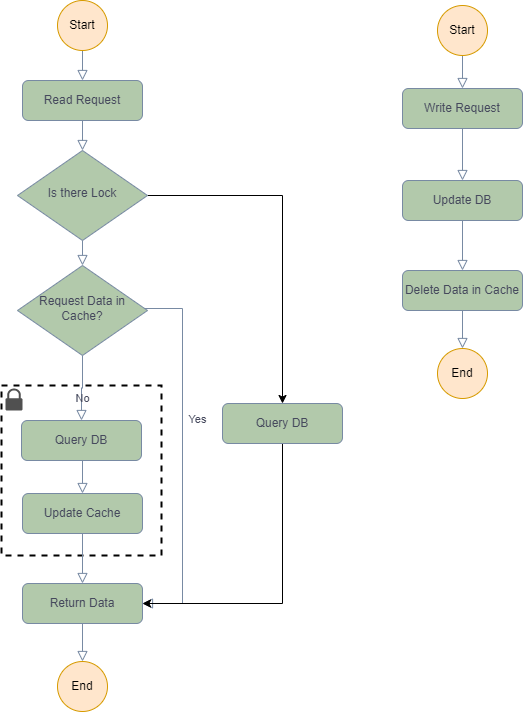

The diagram above was exported from draw.io. Its source (the exported page's mxGraphModel, read from the mxfile embedded in the PNG):
<mxGraphModel dx="2062" dy="1114" grid="1" gridSize="10" guides="1" tooltips="1" connect="1" arrows="1" fold="1" page="1" pageScale="1" pageWidth="827" pageHeight="1169" math="0" shadow="0">
  <root>
    <mxCell id="WIyWlLk6GJQsqaUBKTNV-0" />
    <mxCell id="WIyWlLk6GJQsqaUBKTNV-1" parent="WIyWlLk6GJQsqaUBKTNV-0" />
    <mxCell id="_FuhYhpBEy30GwkbYQNK-8" value="" style="rounded=0;whiteSpace=wrap;html=1;fillColor=none;strokeWidth=2;dashed=1;" vertex="1" parent="WIyWlLk6GJQsqaUBKTNV-1">
      <mxGeometry x="129" y="445" width="160" height="170" as="geometry" />
    </mxCell>
    <mxCell id="WIyWlLk6GJQsqaUBKTNV-2" value="" style="rounded=0;html=1;jettySize=auto;orthogonalLoop=1;fontSize=11;endArrow=block;endFill=0;endSize=8;strokeWidth=1;shadow=0;labelBackgroundColor=none;edgeStyle=orthogonalEdgeStyle;strokeColor=#788AA3;fontColor=#46495D;" parent="WIyWlLk6GJQsqaUBKTNV-1" source="WIyWlLk6GJQsqaUBKTNV-3" target="_FuhYhpBEy30GwkbYQNK-0" edge="1">
      <mxGeometry relative="1" as="geometry" />
    </mxCell>
    <mxCell id="WIyWlLk6GJQsqaUBKTNV-3" value="Read Request" style="rounded=1;whiteSpace=wrap;html=1;fontSize=12;glass=0;strokeWidth=1;shadow=0;fillColor=#B2C9AB;strokeColor=#788AA3;fontColor=#46495D;" parent="WIyWlLk6GJQsqaUBKTNV-1" vertex="1">
      <mxGeometry x="150" y="140" width="120" height="40" as="geometry" />
    </mxCell>
    <mxCell id="WIyWlLk6GJQsqaUBKTNV-4" value="Yes" style="rounded=0;html=1;jettySize=auto;orthogonalLoop=1;fontSize=11;endArrow=block;endFill=0;endSize=8;strokeWidth=1;shadow=0;labelBackgroundColor=none;edgeStyle=orthogonalEdgeStyle;strokeColor=#788AA3;fontColor=#46495D;entryX=1;entryY=0.5;entryDx=0;entryDy=0;" parent="WIyWlLk6GJQsqaUBKTNV-1" source="WIyWlLk6GJQsqaUBKTNV-6" target="WIyWlLk6GJQsqaUBKTNV-11" edge="1">
      <mxGeometry x="-0.2" y="15" relative="1" as="geometry">
        <mxPoint as="offset" />
        <mxPoint x="630" y="443" as="targetPoint" />
        <Array as="points">
          <mxPoint x="310" y="368" />
          <mxPoint x="310" y="663" />
        </Array>
      </mxGeometry>
    </mxCell>
    <mxCell id="WIyWlLk6GJQsqaUBKTNV-5" value="No" style="edgeStyle=orthogonalEdgeStyle;rounded=0;html=1;jettySize=auto;orthogonalLoop=1;fontSize=11;endArrow=block;endFill=0;endSize=8;strokeWidth=1;shadow=0;labelBackgroundColor=none;strokeColor=#788AA3;fontColor=#46495D;" parent="WIyWlLk6GJQsqaUBKTNV-1" source="WIyWlLk6GJQsqaUBKTNV-6" target="WIyWlLk6GJQsqaUBKTNV-7" edge="1">
      <mxGeometry y="10" relative="1" as="geometry">
        <mxPoint as="offset" />
      </mxGeometry>
    </mxCell>
    <mxCell id="WIyWlLk6GJQsqaUBKTNV-6" value="Request Data in Cache?" style="rhombus;whiteSpace=wrap;html=1;shadow=0;fontFamily=Helvetica;fontSize=12;align=center;strokeWidth=1;spacing=6;spacingTop=-4;fillColor=#B2C9AB;strokeColor=#788AA3;fontColor=#46495D;" parent="WIyWlLk6GJQsqaUBKTNV-1" vertex="1">
      <mxGeometry x="145" y="325" width="130" height="90" as="geometry" />
    </mxCell>
    <mxCell id="zk132B7idt5piBSNGaaz-2" style="edgeStyle=orthogonalEdgeStyle;curved=0;rounded=0;sketch=0;orthogonalLoop=1;jettySize=auto;html=1;exitX=0.5;exitY=1;exitDx=0;exitDy=0;entryX=0.5;entryY=0;entryDx=0;entryDy=0;fontColor=#46495D;strokeColor=#788AA3;fillColor=#B2C9AB;labelBackgroundColor=none;endArrow=block;endFill=0;endSize=8;strokeWidth=1;shadow=0;" parent="WIyWlLk6GJQsqaUBKTNV-1" source="WIyWlLk6GJQsqaUBKTNV-7" target="zk132B7idt5piBSNGaaz-1" edge="1">
      <mxGeometry relative="1" as="geometry" />
    </mxCell>
    <mxCell id="WIyWlLk6GJQsqaUBKTNV-7" value="Query DB" style="rounded=1;whiteSpace=wrap;html=1;fontSize=12;glass=0;strokeWidth=1;shadow=0;fillColor=#B2C9AB;strokeColor=#788AA3;fontColor=#46495D;" parent="WIyWlLk6GJQsqaUBKTNV-1" vertex="1">
      <mxGeometry x="149" y="480" width="120" height="40" as="geometry" />
    </mxCell>
    <mxCell id="zk132B7idt5piBSNGaaz-6" style="edgeStyle=orthogonalEdgeStyle;curved=0;rounded=0;sketch=0;orthogonalLoop=1;jettySize=auto;html=1;exitX=0.5;exitY=1;exitDx=0;exitDy=0;entryX=0.5;entryY=0;entryDx=0;entryDy=0;fontColor=#46495D;strokeColor=#788AA3;fillColor=#B2C9AB;labelBackgroundColor=none;endArrow=block;endFill=0;endSize=8;strokeWidth=1;shadow=0;" parent="WIyWlLk6GJQsqaUBKTNV-1" source="WIyWlLk6GJQsqaUBKTNV-11" target="zk132B7idt5piBSNGaaz-5" edge="1">
      <mxGeometry relative="1" as="geometry" />
    </mxCell>
    <mxCell id="WIyWlLk6GJQsqaUBKTNV-11" value="Return Data" style="rounded=1;whiteSpace=wrap;html=1;fontSize=12;glass=0;strokeWidth=1;shadow=0;fillColor=#B2C9AB;strokeColor=#788AA3;fontColor=#46495D;" parent="WIyWlLk6GJQsqaUBKTNV-1" vertex="1">
      <mxGeometry x="150" y="643" width="120" height="40" as="geometry" />
    </mxCell>
    <mxCell id="zk132B7idt5piBSNGaaz-3" style="edgeStyle=orthogonalEdgeStyle;curved=0;rounded=0;sketch=0;orthogonalLoop=1;jettySize=auto;html=1;exitX=0.5;exitY=1;exitDx=0;exitDy=0;entryX=0.5;entryY=0;entryDx=0;entryDy=0;fontColor=#46495D;strokeColor=#788AA3;fillColor=#B2C9AB;labelBackgroundColor=none;endArrow=block;endFill=0;endSize=8;strokeWidth=1;shadow=0;" parent="WIyWlLk6GJQsqaUBKTNV-1" source="zk132B7idt5piBSNGaaz-1" target="WIyWlLk6GJQsqaUBKTNV-11" edge="1">
      <mxGeometry relative="1" as="geometry" />
    </mxCell>
    <mxCell id="zk132B7idt5piBSNGaaz-1" value="Update Cache" style="rounded=1;whiteSpace=wrap;html=1;fontSize=12;glass=0;strokeWidth=1;shadow=0;fillColor=#B2C9AB;strokeColor=#788AA3;fontColor=#46495D;" parent="WIyWlLk6GJQsqaUBKTNV-1" vertex="1">
      <mxGeometry x="150" y="553" width="120" height="40" as="geometry" />
    </mxCell>
    <mxCell id="zk132B7idt5piBSNGaaz-7" style="edgeStyle=orthogonalEdgeStyle;curved=0;rounded=0;sketch=0;orthogonalLoop=1;jettySize=auto;html=1;exitX=0.5;exitY=1;exitDx=0;exitDy=0;entryX=0.5;entryY=0;entryDx=0;entryDy=0;fontColor=#46495D;strokeColor=#788AA3;fillColor=#B2C9AB;labelBackgroundColor=none;endArrow=block;endFill=0;endSize=8;strokeWidth=1;shadow=0;" parent="WIyWlLk6GJQsqaUBKTNV-1" source="zk132B7idt5piBSNGaaz-4" target="WIyWlLk6GJQsqaUBKTNV-3" edge="1">
      <mxGeometry relative="1" as="geometry" />
    </mxCell>
    <mxCell id="zk132B7idt5piBSNGaaz-4" value="Start" style="ellipse;whiteSpace=wrap;html=1;aspect=fixed;rounded=0;sketch=0;strokeColor=#d79b00;fillColor=#ffe6cc;" parent="WIyWlLk6GJQsqaUBKTNV-1" vertex="1">
      <mxGeometry x="185" y="60" width="50" height="50" as="geometry" />
    </mxCell>
    <mxCell id="zk132B7idt5piBSNGaaz-5" value="End" style="ellipse;whiteSpace=wrap;html=1;aspect=fixed;rounded=0;sketch=0;strokeColor=#d79b00;fillColor=#ffe6cc;" parent="WIyWlLk6GJQsqaUBKTNV-1" vertex="1">
      <mxGeometry x="185" y="721" width="50" height="50" as="geometry" />
    </mxCell>
    <mxCell id="zk132B7idt5piBSNGaaz-9" value="" style="rounded=0;html=1;jettySize=auto;orthogonalLoop=1;fontSize=11;endArrow=block;endFill=0;endSize=8;strokeWidth=1;shadow=0;labelBackgroundColor=none;edgeStyle=orthogonalEdgeStyle;strokeColor=#788AA3;fontColor=#46495D;entryX=0.5;entryY=0;entryDx=0;entryDy=0;" parent="WIyWlLk6GJQsqaUBKTNV-1" source="zk132B7idt5piBSNGaaz-10" target="zk132B7idt5piBSNGaaz-19" edge="1">
      <mxGeometry relative="1" as="geometry">
        <mxPoint x="590" y="230" as="targetPoint" />
      </mxGeometry>
    </mxCell>
    <mxCell id="zk132B7idt5piBSNGaaz-10" value="Write Request" style="rounded=1;whiteSpace=wrap;html=1;fontSize=12;glass=0;strokeWidth=1;shadow=0;fillColor=#B2C9AB;strokeColor=#788AA3;fontColor=#46495D;" parent="WIyWlLk6GJQsqaUBKTNV-1" vertex="1">
      <mxGeometry x="530" y="148" width="120" height="40" as="geometry" />
    </mxCell>
    <mxCell id="zk132B7idt5piBSNGaaz-16" style="edgeStyle=orthogonalEdgeStyle;curved=0;rounded=0;sketch=0;orthogonalLoop=1;jettySize=auto;html=1;exitX=0.5;exitY=1;exitDx=0;exitDy=0;entryX=0.5;entryY=0;entryDx=0;entryDy=0;fontColor=#46495D;strokeColor=#788AA3;fillColor=#B2C9AB;labelBackgroundColor=none;endArrow=block;endFill=0;endSize=8;strokeWidth=1;shadow=0;" parent="WIyWlLk6GJQsqaUBKTNV-1" source="zk132B7idt5piBSNGaaz-17" target="zk132B7idt5piBSNGaaz-22" edge="1">
      <mxGeometry relative="1" as="geometry" />
    </mxCell>
    <mxCell id="zk132B7idt5piBSNGaaz-17" value="Delete Data in Cache" style="rounded=1;whiteSpace=wrap;html=1;fontSize=12;glass=0;strokeWidth=1;shadow=0;fillColor=#B2C9AB;strokeColor=#788AA3;fontColor=#46495D;" parent="WIyWlLk6GJQsqaUBKTNV-1" vertex="1">
      <mxGeometry x="530" y="330" width="120" height="40" as="geometry" />
    </mxCell>
    <mxCell id="zk132B7idt5piBSNGaaz-18" style="edgeStyle=orthogonalEdgeStyle;curved=0;rounded=0;sketch=0;orthogonalLoop=1;jettySize=auto;html=1;exitX=0.5;exitY=1;exitDx=0;exitDy=0;entryX=0.5;entryY=0;entryDx=0;entryDy=0;fontColor=#46495D;strokeColor=#788AA3;fillColor=#B2C9AB;labelBackgroundColor=none;endArrow=block;endFill=0;endSize=8;strokeWidth=1;shadow=0;" parent="WIyWlLk6GJQsqaUBKTNV-1" source="zk132B7idt5piBSNGaaz-19" target="zk132B7idt5piBSNGaaz-17" edge="1">
      <mxGeometry relative="1" as="geometry" />
    </mxCell>
    <mxCell id="zk132B7idt5piBSNGaaz-19" value="Update DB" style="rounded=1;whiteSpace=wrap;html=1;fontSize=12;glass=0;strokeWidth=1;shadow=0;fillColor=#B2C9AB;strokeColor=#788AA3;fontColor=#46495D;" parent="WIyWlLk6GJQsqaUBKTNV-1" vertex="1">
      <mxGeometry x="530" y="240" width="120" height="40" as="geometry" />
    </mxCell>
    <mxCell id="zk132B7idt5piBSNGaaz-20" style="edgeStyle=orthogonalEdgeStyle;curved=0;rounded=0;sketch=0;orthogonalLoop=1;jettySize=auto;html=1;exitX=0.5;exitY=1;exitDx=0;exitDy=0;entryX=0.5;entryY=0;entryDx=0;entryDy=0;fontColor=#46495D;strokeColor=#788AA3;fillColor=#B2C9AB;labelBackgroundColor=none;endArrow=block;endFill=0;endSize=8;strokeWidth=1;shadow=0;" parent="WIyWlLk6GJQsqaUBKTNV-1" source="zk132B7idt5piBSNGaaz-21" target="zk132B7idt5piBSNGaaz-10" edge="1">
      <mxGeometry relative="1" as="geometry" />
    </mxCell>
    <mxCell id="zk132B7idt5piBSNGaaz-21" value="Start" style="ellipse;whiteSpace=wrap;html=1;aspect=fixed;rounded=0;sketch=0;strokeColor=#d79b00;fillColor=#ffe6cc;" parent="WIyWlLk6GJQsqaUBKTNV-1" vertex="1">
      <mxGeometry x="565" y="65" width="50" height="50" as="geometry" />
    </mxCell>
    <mxCell id="zk132B7idt5piBSNGaaz-22" value="End" style="ellipse;whiteSpace=wrap;html=1;aspect=fixed;rounded=0;sketch=0;strokeColor=#d79b00;fillColor=#ffe6cc;" parent="WIyWlLk6GJQsqaUBKTNV-1" vertex="1">
      <mxGeometry x="565" y="408" width="50" height="50" as="geometry" />
    </mxCell>
    <mxCell id="_FuhYhpBEy30GwkbYQNK-2" style="edgeStyle=orthogonalEdgeStyle;rounded=0;orthogonalLoop=1;jettySize=auto;html=1;exitX=0.5;exitY=1;exitDx=0;exitDy=0;entryX=0.5;entryY=0;entryDx=0;entryDy=0;labelBackgroundColor=none;endArrow=block;strokeColor=#788AA3;fontColor=#46495D;endFill=0;endSize=8;strokeWidth=1;shadow=0;" edge="1" parent="WIyWlLk6GJQsqaUBKTNV-1" source="_FuhYhpBEy30GwkbYQNK-0" target="WIyWlLk6GJQsqaUBKTNV-6">
      <mxGeometry relative="1" as="geometry" />
    </mxCell>
    <mxCell id="_FuhYhpBEy30GwkbYQNK-3" style="edgeStyle=orthogonalEdgeStyle;rounded=0;orthogonalLoop=1;jettySize=auto;html=1;exitX=1;exitY=0.5;exitDx=0;exitDy=0;entryX=0.5;entryY=0;entryDx=0;entryDy=0;" edge="1" parent="WIyWlLk6GJQsqaUBKTNV-1" source="_FuhYhpBEy30GwkbYQNK-0" target="_FuhYhpBEy30GwkbYQNK-4">
      <mxGeometry relative="1" as="geometry">
        <mxPoint x="410" y="470" as="targetPoint" />
      </mxGeometry>
    </mxCell>
    <mxCell id="_FuhYhpBEy30GwkbYQNK-0" value="Is there Lock" style="rhombus;whiteSpace=wrap;html=1;shadow=0;fontFamily=Helvetica;fontSize=12;align=center;strokeWidth=1;spacing=6;spacingTop=-4;fillColor=#B2C9AB;strokeColor=#788AA3;fontColor=#46495D;" vertex="1" parent="WIyWlLk6GJQsqaUBKTNV-1">
      <mxGeometry x="145" y="210" width="130" height="90" as="geometry" />
    </mxCell>
    <mxCell id="_FuhYhpBEy30GwkbYQNK-5" style="edgeStyle=orthogonalEdgeStyle;rounded=0;orthogonalLoop=1;jettySize=auto;html=1;exitX=0.5;exitY=1;exitDx=0;exitDy=0;entryX=1;entryY=0.5;entryDx=0;entryDy=0;" edge="1" parent="WIyWlLk6GJQsqaUBKTNV-1" source="_FuhYhpBEy30GwkbYQNK-4" target="WIyWlLk6GJQsqaUBKTNV-11">
      <mxGeometry relative="1" as="geometry" />
    </mxCell>
    <mxCell id="_FuhYhpBEy30GwkbYQNK-4" value="Query DB" style="rounded=1;whiteSpace=wrap;html=1;fontSize=12;glass=0;strokeWidth=1;shadow=0;fillColor=#B2C9AB;strokeColor=#788AA3;fontColor=#46495D;" vertex="1" parent="WIyWlLk6GJQsqaUBKTNV-1">
      <mxGeometry x="350" y="463" width="120" height="40" as="geometry" />
    </mxCell>
    <mxCell id="_FuhYhpBEy30GwkbYQNK-9" value="" style="sketch=0;pointerEvents=1;shadow=0;dashed=0;html=1;strokeColor=none;fillColor=#505050;labelPosition=center;verticalLabelPosition=bottom;verticalAlign=top;outlineConnect=0;align=center;shape=mxgraph.office.security.lock_protected;" vertex="1" parent="WIyWlLk6GJQsqaUBKTNV-1">
      <mxGeometry x="133" y="448" width="17" height="22" as="geometry" />
    </mxCell>
  </root>
</mxGraphModel>